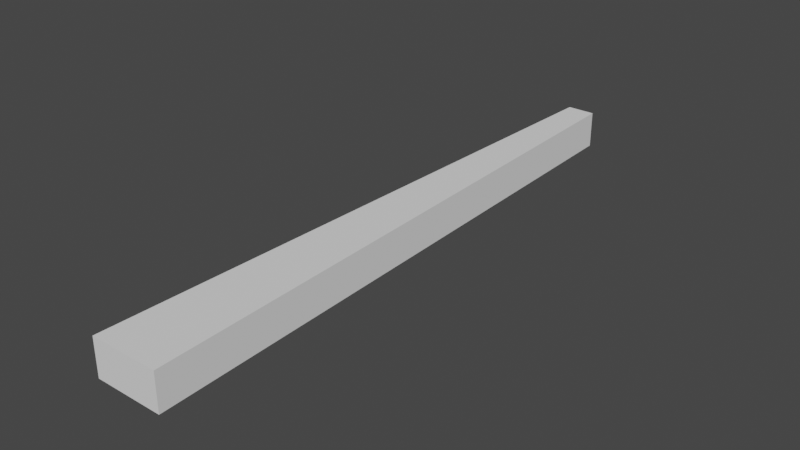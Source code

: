 # Source: HolyTurretHourHand.blend  (saved by Blender 3.0.42; exported with 4.5.12 LTS)
import bpy
from mathutils import Matrix  # noqa: F401  (used for matrix-valued properties, if any)

bpy.ops.wm.read_factory_settings(use_empty=True)
scene = bpy.context.scene
scene.name = 'Scene'

# ---- world
world_world = bpy.data.worlds.new('World'); scene.world = world_world
world_world.use_nodes = True; world_world.node_tree.nodes.clear()
_N = world_world.node_tree.nodes; _L = world_world.node_tree.links
n0 = _N.new('ShaderNodeOutputWorld'); n0.name = 'World Output'; n0.location = (300, 300)
n1 = _N.new('ShaderNodeBackground'); n1.name = 'Background'; n1.location = (10, 300)
n1.inputs[0].default_value = (0.05088, 0.05088, 0.05088, 1.0)
_L.new(n1.outputs[0], n0.inputs[0])
n0.is_active_output = True
world_world.color = (0.05088, 0.05088, 0.05088)
world_world.use_sun_shadow = False
world_world.sun_shadow_jitter_overblur = 0.0

# ---- meshes
me_modern_clock_lp_002 = bpy.data.meshes.new('Modern_Clock_LP.002')
me_modern_clock_lp_002.from_pydata([(-0.00794, -0.02938, 0.1254), (0.00794, -0.02938, 0.1254), (-0.003299, 0.1117, 0.1254), (0.0033, 0.1117, 0.1254), (-0.00794, -0.02938, 0.124), (0.00794, -0.02938, 0.124), (-0.003299, 0.1117, 0.124), (0.0033, 0.1117, 0.124)], [], [(0, 1, 3, 2), (4, 6, 7, 5), (2, 6, 4, 0), (3, 7, 6, 2), (0, 4, 5, 1), (1, 5, 7, 3)])
_uv = me_modern_clock_lp_002.uv_layers.new(name='UVMap')
_uv.uv.foreach_set('vector', [0.2966, 0.5906, 0.2595, 0.5907, 0.2703, 0.9231, 0.2851, 0.9232, 0.3316, 0.985, 0.3214, 0.6743, 0.3069, 0.6743, 0.2967, 0.985, 0.2851, 0.9232, 0.2866, 0.925, 0.2982, 0.589, 0.2966, 0.5906, 0.2703, 0.9231, 0.2688, 0.9249, 0.2866, 0.925, 0.2851, 0.9232, 0.2966, 0.5906, 0.2982, 0.589, 0.2579, 0.589, 0.2595, 0.5907, 0.2595, 0.5907, 0.2579, 0.589, 0.2688, 0.9249, 0.2703, 0.9231])
me_modern_clock_lp_002.use_remesh_preserve_volume = False
me_modern_clock_lp_002.use_remesh_preserve_attributes = False
me_modern_clock_lp_002.use_mirror_vertex_groups = False
me_modern_clock_lp_002.update()

# ---- objects
ob_clock_hourhand = bpy.data.objects.new('Clock_HourHand', me_modern_clock_lp_002)

# ---- transforms, parenting, visibility, modifiers, constraints
ob_clock_hourhand.location = (0.0, 0.0, -9.701)
ob_clock_hourhand.scale = (15.24, 15.24, 94.04)
ob_clock_hourhand.lineart.crease_threshold = 0.0

# ---- collection membership
scene.collection.objects.link(ob_clock_hourhand)

# ---- scene / render settings (as saved in the file)
scene.frame_start = 1; scene.frame_end = 250; scene.frame_set(1)
scene.render.engine = 'BLENDER_EEVEE_NEXT'
scene.cycles.use_denoising = False
scene.cycles.samples = 128
scene.cycles.sampling_pattern = 'TABULATED_SOBOL'
scene.cycles.use_adaptive_sampling = False
scene.cycles.use_light_tree = False
scene.view_settings.view_transform = 'Filmic'
bpy.context.view_layer.update()

# ---- added for rendering (the .blend has no active camera and no usable light): camera, sun
cam_auto = bpy.data.cameras.new('AutoCamera')
cam_auto.lens = 50.0
cam_auto.sensor_width = 36.0
cam_auto.clip_end = 1000.0
ob_auto_camera = bpy.data.objects.new('AutoCamera', cam_auto)
scene.collection.objects.link(ob_auto_camera)
ob_auto_camera.location = (2.00551, -1.77926, 3.62847)
ob_auto_camera.rotation_euler = (1.09748, -7.21219e-08, 0.694738)
scene.camera = ob_auto_camera
light_auto_sun = bpy.data.lights.new('AutoSun', 'SUN')
light_auto_sun.energy = 3.0
light_auto_sun.angle = 0.0523599
ob_auto_sun = bpy.data.objects.new('AutoSun', light_auto_sun)
scene.collection.objects.link(ob_auto_sun)
ob_auto_sun.rotation_euler = (0.872665, 0.174533, 0.523599)
bpy.context.view_layer.update()
